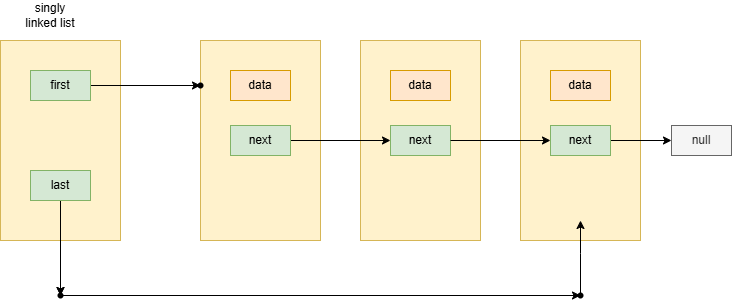

The diagram above was exported from draw.io. Its source (the exported page's mxGraphModel, read from the mxfile embedded in the PNG):
<mxGraphModel dx="1166" dy="972" grid="1" gridSize="10" guides="1" tooltips="1" connect="1" arrows="1" fold="1" page="1" pageScale="1" pageWidth="850" pageHeight="1100" math="0" shadow="0">
  <root>
    <mxCell id="0" />
    <mxCell id="1" parent="0" />
    <mxCell id="113APRf4jSBfE2jcmZTZ-35" value="" style="edgeStyle=orthogonalEdgeStyle;rounded=0;orthogonalLoop=1;jettySize=auto;html=1;" edge="1" parent="1" source="113APRf4jSBfE2jcmZTZ-1" target="113APRf4jSBfE2jcmZTZ-27">
      <mxGeometry relative="1" as="geometry" />
    </mxCell>
    <mxCell id="113APRf4jSBfE2jcmZTZ-1" value="" style="rounded=0;whiteSpace=wrap;html=1;fillColor=#fff2cc;strokeColor=#d6b656;" vertex="1" parent="1">
      <mxGeometry x="40" y="80" width="120" height="200" as="geometry" />
    </mxCell>
    <mxCell id="113APRf4jSBfE2jcmZTZ-2" value="singly linked list" style="text;html=1;align=center;verticalAlign=middle;whiteSpace=wrap;rounded=0;" vertex="1" parent="1">
      <mxGeometry x="60" y="40" width="60" height="30" as="geometry" />
    </mxCell>
    <mxCell id="113APRf4jSBfE2jcmZTZ-3" value="" style="edgeStyle=orthogonalEdgeStyle;rounded=0;orthogonalLoop=1;jettySize=auto;html=1;" edge="1" parent="1" source="113APRf4jSBfE2jcmZTZ-4" target="113APRf4jSBfE2jcmZTZ-25">
      <mxGeometry relative="1" as="geometry" />
    </mxCell>
    <mxCell id="113APRf4jSBfE2jcmZTZ-4" value="first" style="text;html=1;align=center;verticalAlign=middle;whiteSpace=wrap;rounded=0;fillColor=#d5e8d4;strokeColor=#82b366;" vertex="1" parent="1">
      <mxGeometry x="70" y="110" width="60" height="30" as="geometry" />
    </mxCell>
    <mxCell id="113APRf4jSBfE2jcmZTZ-5" value="" style="edgeStyle=orthogonalEdgeStyle;rounded=0;orthogonalLoop=1;jettySize=auto;html=1;" edge="1" parent="1" target="113APRf4jSBfE2jcmZTZ-27">
      <mxGeometry relative="1" as="geometry">
        <Array as="points">
          <mxPoint x="100" y="335" />
        </Array>
        <mxPoint x="100" y="240" as="sourcePoint" />
      </mxGeometry>
    </mxCell>
    <mxCell id="113APRf4jSBfE2jcmZTZ-7" value="next" style="text;html=1;align=center;verticalAlign=middle;whiteSpace=wrap;rounded=0;" vertex="1" parent="1">
      <mxGeometry x="250" y="165" width="60" height="30" as="geometry" />
    </mxCell>
    <mxCell id="113APRf4jSBfE2jcmZTZ-8" value="previous" style="text;html=1;align=center;verticalAlign=middle;whiteSpace=wrap;rounded=0;" vertex="1" parent="1">
      <mxGeometry x="250" y="230" width="60" height="30" as="geometry" />
    </mxCell>
    <mxCell id="113APRf4jSBfE2jcmZTZ-9" value="data" style="text;html=1;align=center;verticalAlign=middle;whiteSpace=wrap;rounded=0;" vertex="1" parent="1">
      <mxGeometry x="250" y="110" width="60" height="30" as="geometry" />
    </mxCell>
    <mxCell id="113APRf4jSBfE2jcmZTZ-10" value="" style="rounded=0;whiteSpace=wrap;html=1;fillColor=#fff2cc;strokeColor=#d6b656;" vertex="1" parent="1">
      <mxGeometry x="400" y="80" width="120" height="200" as="geometry" />
    </mxCell>
    <mxCell id="113APRf4jSBfE2jcmZTZ-11" value="next" style="text;html=1;align=center;verticalAlign=middle;whiteSpace=wrap;rounded=0;fillColor=#d5e8d4;strokeColor=#82b366;" vertex="1" parent="1">
      <mxGeometry x="430" y="165" width="60" height="30" as="geometry" />
    </mxCell>
    <mxCell id="113APRf4jSBfE2jcmZTZ-13" value="data" style="text;html=1;align=center;verticalAlign=middle;whiteSpace=wrap;rounded=0;fillColor=#ffe6cc;strokeColor=#d79b00;" vertex="1" parent="1">
      <mxGeometry x="430" y="110" width="60" height="30" as="geometry" />
    </mxCell>
    <mxCell id="113APRf4jSBfE2jcmZTZ-14" value="" style="rounded=0;whiteSpace=wrap;html=1;fillColor=#fff2cc;strokeColor=#d6b656;" vertex="1" parent="1">
      <mxGeometry x="240" y="80" width="120" height="200" as="geometry" />
    </mxCell>
    <mxCell id="113APRf4jSBfE2jcmZTZ-15" value="" style="edgeStyle=orthogonalEdgeStyle;rounded=0;orthogonalLoop=1;jettySize=auto;html=1;" edge="1" parent="1" source="113APRf4jSBfE2jcmZTZ-16" target="113APRf4jSBfE2jcmZTZ-11">
      <mxGeometry relative="1" as="geometry" />
    </mxCell>
    <mxCell id="113APRf4jSBfE2jcmZTZ-16" value="next" style="text;html=1;align=center;verticalAlign=middle;whiteSpace=wrap;rounded=0;fillColor=#d5e8d4;strokeColor=#82b366;" vertex="1" parent="1">
      <mxGeometry x="270" y="165" width="60" height="30" as="geometry" />
    </mxCell>
    <mxCell id="113APRf4jSBfE2jcmZTZ-17" value="data" style="text;html=1;align=center;verticalAlign=middle;whiteSpace=wrap;rounded=0;fillColor=#ffe6cc;strokeColor=#d79b00;" vertex="1" parent="1">
      <mxGeometry x="270" y="110" width="60" height="30" as="geometry" />
    </mxCell>
    <mxCell id="113APRf4jSBfE2jcmZTZ-19" value="" style="rounded=0;whiteSpace=wrap;html=1;fillColor=#fff2cc;strokeColor=#d6b656;" vertex="1" parent="1">
      <mxGeometry x="560" y="80" width="120" height="200" as="geometry" />
    </mxCell>
    <mxCell id="113APRf4jSBfE2jcmZTZ-20" value="" style="edgeStyle=orthogonalEdgeStyle;rounded=0;orthogonalLoop=1;jettySize=auto;html=1;" edge="1" parent="1" source="113APRf4jSBfE2jcmZTZ-21" target="113APRf4jSBfE2jcmZTZ-33">
      <mxGeometry relative="1" as="geometry" />
    </mxCell>
    <mxCell id="113APRf4jSBfE2jcmZTZ-21" value="next" style="text;html=1;align=center;verticalAlign=middle;whiteSpace=wrap;rounded=0;fillColor=#d5e8d4;strokeColor=#82b366;" vertex="1" parent="1">
      <mxGeometry x="590" y="165" width="60" height="30" as="geometry" />
    </mxCell>
    <mxCell id="113APRf4jSBfE2jcmZTZ-24" value="data" style="text;html=1;align=center;verticalAlign=middle;whiteSpace=wrap;rounded=0;fillColor=#ffe6cc;strokeColor=#d79b00;" vertex="1" parent="1">
      <mxGeometry x="590" y="110" width="60" height="30" as="geometry" />
    </mxCell>
    <mxCell id="113APRf4jSBfE2jcmZTZ-25" value="" style="shape=waypoint;sketch=0;size=6;pointerEvents=1;points=[];fillColor=none;resizable=0;rotatable=0;perimeter=centerPerimeter;snapToPoint=1;" vertex="1" parent="1">
      <mxGeometry x="230" y="115" width="20" height="20" as="geometry" />
    </mxCell>
    <mxCell id="113APRf4jSBfE2jcmZTZ-26" value="" style="edgeStyle=orthogonalEdgeStyle;rounded=0;orthogonalLoop=1;jettySize=auto;html=1;" edge="1" parent="1" source="113APRf4jSBfE2jcmZTZ-27" target="113APRf4jSBfE2jcmZTZ-29">
      <mxGeometry relative="1" as="geometry" />
    </mxCell>
    <mxCell id="113APRf4jSBfE2jcmZTZ-27" value="" style="shape=waypoint;sketch=0;size=6;pointerEvents=1;points=[];fillColor=none;resizable=0;rotatable=0;perimeter=centerPerimeter;snapToPoint=1;" vertex="1" parent="1">
      <mxGeometry x="90" y="325" width="20" height="20" as="geometry" />
    </mxCell>
    <mxCell id="113APRf4jSBfE2jcmZTZ-28" value="" style="edgeStyle=orthogonalEdgeStyle;rounded=0;orthogonalLoop=1;jettySize=auto;html=1;" edge="1" parent="1" source="113APRf4jSBfE2jcmZTZ-29">
      <mxGeometry relative="1" as="geometry">
        <mxPoint x="620" y="260" as="targetPoint" />
      </mxGeometry>
    </mxCell>
    <mxCell id="113APRf4jSBfE2jcmZTZ-29" value="" style="shape=waypoint;sketch=0;size=6;pointerEvents=1;points=[];fillColor=none;resizable=0;rotatable=0;perimeter=centerPerimeter;snapToPoint=1;" vertex="1" parent="1">
      <mxGeometry x="610" y="325" width="20" height="20" as="geometry" />
    </mxCell>
    <mxCell id="113APRf4jSBfE2jcmZTZ-30" value="" style="edgeStyle=orthogonalEdgeStyle;rounded=0;orthogonalLoop=1;jettySize=auto;html=1;" edge="1" parent="1" source="113APRf4jSBfE2jcmZTZ-11" target="113APRf4jSBfE2jcmZTZ-21">
      <mxGeometry relative="1" as="geometry" />
    </mxCell>
    <mxCell id="113APRf4jSBfE2jcmZTZ-33" value="null" style="text;html=1;align=center;verticalAlign=middle;whiteSpace=wrap;rounded=0;fillColor=#f5f5f5;fontColor=#333333;strokeColor=#666666;" vertex="1" parent="1">
      <mxGeometry x="711" y="165" width="60" height="30" as="geometry" />
    </mxCell>
    <mxCell id="113APRf4jSBfE2jcmZTZ-36" value="last" style="text;html=1;align=center;verticalAlign=middle;whiteSpace=wrap;rounded=0;fillColor=#d5e8d4;strokeColor=#82b366;" vertex="1" parent="1">
      <mxGeometry x="70" y="210" width="60" height="30" as="geometry" />
    </mxCell>
  </root>
</mxGraphModel>